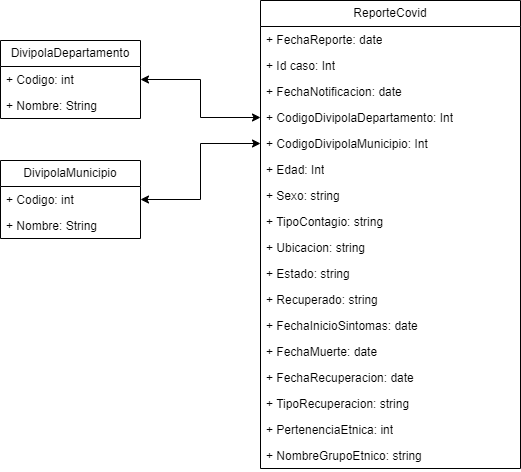

The diagram above was exported from draw.io. Its source (the exported page's mxGraphModel, read from the mxfile embedded in the PNG):
<mxGraphModel dx="1434" dy="707" grid="1" gridSize="10" guides="1" tooltips="1" connect="1" arrows="1" fold="1" page="1" pageScale="1" pageWidth="827" pageHeight="1169" math="0" shadow="0">
  <root>
    <mxCell id="0" />
    <mxCell id="1" parent="0" />
    <mxCell id="v1Uur9rcxlw-nIETDM6l-1" value="ReporteCovid" style="swimlane;fontStyle=0;childLayout=stackLayout;horizontal=1;startSize=26;fillColor=none;horizontalStack=0;resizeParent=1;resizeParentMax=0;resizeLast=0;collapsible=1;marginBottom=0;whiteSpace=wrap;html=1;" vertex="1" parent="1">
      <mxGeometry x="300" y="40" width="260" height="468" as="geometry" />
    </mxCell>
    <mxCell id="v1Uur9rcxlw-nIETDM6l-2" value="+ FechaReporte: date" style="text;strokeColor=none;fillColor=none;align=left;verticalAlign=top;spacingLeft=4;spacingRight=4;overflow=hidden;rotatable=0;points=[[0,0.5],[1,0.5]];portConstraint=eastwest;whiteSpace=wrap;html=1;" vertex="1" parent="v1Uur9rcxlw-nIETDM6l-1">
      <mxGeometry y="26" width="260" height="26" as="geometry" />
    </mxCell>
    <mxCell id="v1Uur9rcxlw-nIETDM6l-5" value="+ Id caso: Int" style="text;strokeColor=none;fillColor=none;align=left;verticalAlign=top;spacingLeft=4;spacingRight=4;overflow=hidden;rotatable=0;points=[[0,0.5],[1,0.5]];portConstraint=eastwest;whiteSpace=wrap;html=1;" vertex="1" parent="v1Uur9rcxlw-nIETDM6l-1">
      <mxGeometry y="52" width="260" height="26" as="geometry" />
    </mxCell>
    <mxCell id="v1Uur9rcxlw-nIETDM6l-3" value="+ FechaNotificacion: date" style="text;strokeColor=none;fillColor=none;align=left;verticalAlign=top;spacingLeft=4;spacingRight=4;overflow=hidden;rotatable=0;points=[[0,0.5],[1,0.5]];portConstraint=eastwest;whiteSpace=wrap;html=1;" vertex="1" parent="v1Uur9rcxlw-nIETDM6l-1">
      <mxGeometry y="78" width="260" height="26" as="geometry" />
    </mxCell>
    <mxCell id="v1Uur9rcxlw-nIETDM6l-7" value="+ CodigoDivipolaDepartamento: Int" style="text;strokeColor=none;fillColor=none;align=left;verticalAlign=top;spacingLeft=4;spacingRight=4;overflow=hidden;rotatable=0;points=[[0,0.5],[1,0.5]];portConstraint=eastwest;whiteSpace=wrap;html=1;" vertex="1" parent="v1Uur9rcxlw-nIETDM6l-1">
      <mxGeometry y="104" width="260" height="26" as="geometry" />
    </mxCell>
    <mxCell id="v1Uur9rcxlw-nIETDM6l-6" value="+ CodigoDivipolaMunicipio: Int" style="text;strokeColor=none;fillColor=none;align=left;verticalAlign=top;spacingLeft=4;spacingRight=4;overflow=hidden;rotatable=0;points=[[0,0.5],[1,0.5]];portConstraint=eastwest;whiteSpace=wrap;html=1;" vertex="1" parent="v1Uur9rcxlw-nIETDM6l-1">
      <mxGeometry y="130" width="260" height="26" as="geometry" />
    </mxCell>
    <mxCell id="v1Uur9rcxlw-nIETDM6l-10" value="+ Edad: Int" style="text;strokeColor=none;fillColor=none;align=left;verticalAlign=top;spacingLeft=4;spacingRight=4;overflow=hidden;rotatable=0;points=[[0,0.5],[1,0.5]];portConstraint=eastwest;whiteSpace=wrap;html=1;" vertex="1" parent="v1Uur9rcxlw-nIETDM6l-1">
      <mxGeometry y="156" width="260" height="26" as="geometry" />
    </mxCell>
    <mxCell id="v1Uur9rcxlw-nIETDM6l-9" value="+ Sexo: string" style="text;strokeColor=none;fillColor=none;align=left;verticalAlign=top;spacingLeft=4;spacingRight=4;overflow=hidden;rotatable=0;points=[[0,0.5],[1,0.5]];portConstraint=eastwest;whiteSpace=wrap;html=1;" vertex="1" parent="v1Uur9rcxlw-nIETDM6l-1">
      <mxGeometry y="182" width="260" height="26" as="geometry" />
    </mxCell>
    <mxCell id="v1Uur9rcxlw-nIETDM6l-8" value="+ TipoContagio: string" style="text;strokeColor=none;fillColor=none;align=left;verticalAlign=top;spacingLeft=4;spacingRight=4;overflow=hidden;rotatable=0;points=[[0,0.5],[1,0.5]];portConstraint=eastwest;whiteSpace=wrap;html=1;" vertex="1" parent="v1Uur9rcxlw-nIETDM6l-1">
      <mxGeometry y="208" width="260" height="26" as="geometry" />
    </mxCell>
    <mxCell id="v1Uur9rcxlw-nIETDM6l-12" value="+ Ubicacion: string" style="text;strokeColor=none;fillColor=none;align=left;verticalAlign=top;spacingLeft=4;spacingRight=4;overflow=hidden;rotatable=0;points=[[0,0.5],[1,0.5]];portConstraint=eastwest;whiteSpace=wrap;html=1;" vertex="1" parent="v1Uur9rcxlw-nIETDM6l-1">
      <mxGeometry y="234" width="260" height="26" as="geometry" />
    </mxCell>
    <mxCell id="v1Uur9rcxlw-nIETDM6l-13" value="+ Estado: string" style="text;strokeColor=none;fillColor=none;align=left;verticalAlign=top;spacingLeft=4;spacingRight=4;overflow=hidden;rotatable=0;points=[[0,0.5],[1,0.5]];portConstraint=eastwest;whiteSpace=wrap;html=1;" vertex="1" parent="v1Uur9rcxlw-nIETDM6l-1">
      <mxGeometry y="260" width="260" height="26" as="geometry" />
    </mxCell>
    <mxCell id="v1Uur9rcxlw-nIETDM6l-14" value="+ Recuperado: string" style="text;strokeColor=none;fillColor=none;align=left;verticalAlign=top;spacingLeft=4;spacingRight=4;overflow=hidden;rotatable=0;points=[[0,0.5],[1,0.5]];portConstraint=eastwest;whiteSpace=wrap;html=1;" vertex="1" parent="v1Uur9rcxlw-nIETDM6l-1">
      <mxGeometry y="286" width="260" height="26" as="geometry" />
    </mxCell>
    <mxCell id="v1Uur9rcxlw-nIETDM6l-15" value="+ FechaInicioSintomas: date" style="text;strokeColor=none;fillColor=none;align=left;verticalAlign=top;spacingLeft=4;spacingRight=4;overflow=hidden;rotatable=0;points=[[0,0.5],[1,0.5]];portConstraint=eastwest;whiteSpace=wrap;html=1;" vertex="1" parent="v1Uur9rcxlw-nIETDM6l-1">
      <mxGeometry y="312" width="260" height="26" as="geometry" />
    </mxCell>
    <mxCell id="v1Uur9rcxlw-nIETDM6l-17" value="+ FechaMuerte: date" style="text;strokeColor=none;fillColor=none;align=left;verticalAlign=top;spacingLeft=4;spacingRight=4;overflow=hidden;rotatable=0;points=[[0,0.5],[1,0.5]];portConstraint=eastwest;whiteSpace=wrap;html=1;" vertex="1" parent="v1Uur9rcxlw-nIETDM6l-1">
      <mxGeometry y="338" width="260" height="26" as="geometry" />
    </mxCell>
    <mxCell id="v1Uur9rcxlw-nIETDM6l-16" value="+ FechaRecuperacion: date" style="text;strokeColor=none;fillColor=none;align=left;verticalAlign=top;spacingLeft=4;spacingRight=4;overflow=hidden;rotatable=0;points=[[0,0.5],[1,0.5]];portConstraint=eastwest;whiteSpace=wrap;html=1;" vertex="1" parent="v1Uur9rcxlw-nIETDM6l-1">
      <mxGeometry y="364" width="260" height="26" as="geometry" />
    </mxCell>
    <mxCell id="v1Uur9rcxlw-nIETDM6l-11" value="+ TipoRecuperacion: string" style="text;strokeColor=none;fillColor=none;align=left;verticalAlign=top;spacingLeft=4;spacingRight=4;overflow=hidden;rotatable=0;points=[[0,0.5],[1,0.5]];portConstraint=eastwest;whiteSpace=wrap;html=1;" vertex="1" parent="v1Uur9rcxlw-nIETDM6l-1">
      <mxGeometry y="390" width="260" height="26" as="geometry" />
    </mxCell>
    <mxCell id="v1Uur9rcxlw-nIETDM6l-18" value="+ PertenenciaEtnica: int" style="text;strokeColor=none;fillColor=none;align=left;verticalAlign=top;spacingLeft=4;spacingRight=4;overflow=hidden;rotatable=0;points=[[0,0.5],[1,0.5]];portConstraint=eastwest;whiteSpace=wrap;html=1;" vertex="1" parent="v1Uur9rcxlw-nIETDM6l-1">
      <mxGeometry y="416" width="260" height="26" as="geometry" />
    </mxCell>
    <mxCell id="v1Uur9rcxlw-nIETDM6l-4" value="+ NombreGrupoEtnico: string" style="text;strokeColor=none;fillColor=none;align=left;verticalAlign=top;spacingLeft=4;spacingRight=4;overflow=hidden;rotatable=0;points=[[0,0.5],[1,0.5]];portConstraint=eastwest;whiteSpace=wrap;html=1;" vertex="1" parent="v1Uur9rcxlw-nIETDM6l-1">
      <mxGeometry y="442" width="260" height="26" as="geometry" />
    </mxCell>
    <mxCell id="v1Uur9rcxlw-nIETDM6l-20" value="DivipolaDepartamento" style="swimlane;fontStyle=0;childLayout=stackLayout;horizontal=1;startSize=26;fillColor=none;horizontalStack=0;resizeParent=1;resizeParentMax=0;resizeLast=0;collapsible=1;marginBottom=0;whiteSpace=wrap;html=1;" vertex="1" parent="1">
      <mxGeometry x="40" y="80" width="140" height="78" as="geometry" />
    </mxCell>
    <mxCell id="v1Uur9rcxlw-nIETDM6l-21" value="+ Codigo: int" style="text;strokeColor=none;fillColor=none;align=left;verticalAlign=top;spacingLeft=4;spacingRight=4;overflow=hidden;rotatable=0;points=[[0,0.5],[1,0.5]];portConstraint=eastwest;whiteSpace=wrap;html=1;" vertex="1" parent="v1Uur9rcxlw-nIETDM6l-20">
      <mxGeometry y="26" width="140" height="26" as="geometry" />
    </mxCell>
    <mxCell id="v1Uur9rcxlw-nIETDM6l-22" value="+ Nombre: String" style="text;strokeColor=none;fillColor=none;align=left;verticalAlign=top;spacingLeft=4;spacingRight=4;overflow=hidden;rotatable=0;points=[[0,0.5],[1,0.5]];portConstraint=eastwest;whiteSpace=wrap;html=1;" vertex="1" parent="v1Uur9rcxlw-nIETDM6l-20">
      <mxGeometry y="52" width="140" height="26" as="geometry" />
    </mxCell>
    <mxCell id="v1Uur9rcxlw-nIETDM6l-25" style="edgeStyle=orthogonalEdgeStyle;rounded=0;orthogonalLoop=1;jettySize=auto;html=1;exitX=1;exitY=0.5;exitDx=0;exitDy=0;startArrow=classic;startFill=1;" edge="1" parent="1" source="v1Uur9rcxlw-nIETDM6l-21" target="v1Uur9rcxlw-nIETDM6l-7">
      <mxGeometry relative="1" as="geometry" />
    </mxCell>
    <mxCell id="v1Uur9rcxlw-nIETDM6l-26" value="DivipolaMunicipio" style="swimlane;fontStyle=0;childLayout=stackLayout;horizontal=1;startSize=26;fillColor=none;horizontalStack=0;resizeParent=1;resizeParentMax=0;resizeLast=0;collapsible=1;marginBottom=0;whiteSpace=wrap;html=1;" vertex="1" parent="1">
      <mxGeometry x="40" y="200" width="140" height="78" as="geometry" />
    </mxCell>
    <mxCell id="v1Uur9rcxlw-nIETDM6l-27" value="+ Codigo: int" style="text;strokeColor=none;fillColor=none;align=left;verticalAlign=top;spacingLeft=4;spacingRight=4;overflow=hidden;rotatable=0;points=[[0,0.5],[1,0.5]];portConstraint=eastwest;whiteSpace=wrap;html=1;" vertex="1" parent="v1Uur9rcxlw-nIETDM6l-26">
      <mxGeometry y="26" width="140" height="26" as="geometry" />
    </mxCell>
    <mxCell id="v1Uur9rcxlw-nIETDM6l-28" value="+ Nombre: String" style="text;strokeColor=none;fillColor=none;align=left;verticalAlign=top;spacingLeft=4;spacingRight=4;overflow=hidden;rotatable=0;points=[[0,0.5],[1,0.5]];portConstraint=eastwest;whiteSpace=wrap;html=1;" vertex="1" parent="v1Uur9rcxlw-nIETDM6l-26">
      <mxGeometry y="52" width="140" height="26" as="geometry" />
    </mxCell>
    <mxCell id="v1Uur9rcxlw-nIETDM6l-29" style="edgeStyle=orthogonalEdgeStyle;rounded=0;orthogonalLoop=1;jettySize=auto;html=1;exitX=1;exitY=0.5;exitDx=0;exitDy=0;startArrow=classic;startFill=1;" edge="1" parent="1" source="v1Uur9rcxlw-nIETDM6l-27" target="v1Uur9rcxlw-nIETDM6l-6">
      <mxGeometry relative="1" as="geometry" />
    </mxCell>
  </root>
</mxGraphModel>